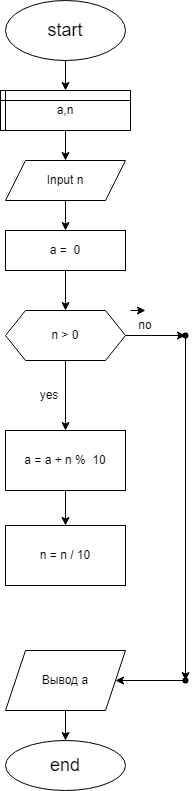

The diagram above was exported from draw.io. Its source (the exported page's mxGraphModel, read from the mxfile embedded in the PNG):
<mxGraphModel dx="935" dy="365" grid="1" gridSize="10" guides="1" tooltips="1" connect="1" arrows="1" fold="1" page="1" pageScale="1" pageWidth="827" pageHeight="1169" math="0" shadow="0">
  <root>
    <mxCell id="0" />
    <mxCell id="1" parent="0" />
    <mxCell id="84" value="" style="edgeStyle=none;html=1;" parent="1" source="2" target="83" edge="1">
      <mxGeometry relative="1" as="geometry" />
    </mxCell>
    <mxCell id="2" value="&lt;font style=&quot;font-size: 18px;&quot;&gt;start&lt;/font&gt;" style="ellipse;whiteSpace=wrap;html=1;" parent="1" vertex="1">
      <mxGeometry x="340" y="30" width="120" height="60" as="geometry" />
    </mxCell>
    <mxCell id="86" value="" style="edgeStyle=none;html=1;" parent="1" source="83" target="85" edge="1">
      <mxGeometry relative="1" as="geometry" />
    </mxCell>
    <mxCell id="83" value="a,n" style="shape=internalStorage;whiteSpace=wrap;html=1;backgroundOutline=1;dx=5;dy=10;" parent="1" vertex="1">
      <mxGeometry x="335" y="120" width="130" height="40" as="geometry" />
    </mxCell>
    <mxCell id="107" value="" style="edgeStyle=none;html=1;" parent="1" source="85" edge="1">
      <mxGeometry relative="1" as="geometry">
        <mxPoint x="400" y="260" as="targetPoint" />
      </mxGeometry>
    </mxCell>
    <mxCell id="85" value="Input n" style="shape=parallelogram;perimeter=parallelogramPerimeter;whiteSpace=wrap;html=1;fixedSize=1;" parent="1" vertex="1">
      <mxGeometry x="340" y="190" width="120" height="40" as="geometry" />
    </mxCell>
    <mxCell id="96" value="" style="edgeStyle=none;html=1;" parent="1" source="87" target="95" edge="1">
      <mxGeometry relative="1" as="geometry" />
    </mxCell>
    <mxCell id="115" value="" style="edgeStyle=none;html=1;" parent="1" source="87" target="91" edge="1">
      <mxGeometry relative="1" as="geometry" />
    </mxCell>
    <mxCell id="87" value="n &amp;gt; 0" style="shape=hexagon;perimeter=hexagonPerimeter2;whiteSpace=wrap;html=1;fixedSize=1;" parent="1" vertex="1">
      <mxGeometry x="340" y="340" width="120" height="50" as="geometry" />
    </mxCell>
    <mxCell id="117" value="" style="edgeStyle=none;html=1;" parent="1" source="91" target="116" edge="1">
      <mxGeometry relative="1" as="geometry" />
    </mxCell>
    <mxCell id="91" value="a = a + n %&amp;nbsp; 10" style="rounded=0;whiteSpace=wrap;html=1;" parent="1" vertex="1">
      <mxGeometry x="340" y="460" width="120" height="60" as="geometry" />
    </mxCell>
    <mxCell id="100" value="" style="edgeStyle=none;html=1;" parent="1" source="92" target="99" edge="1">
      <mxGeometry relative="1" as="geometry" />
    </mxCell>
    <mxCell id="92" value="Вывод a" style="shape=parallelogram;perimeter=parallelogramPerimeter;whiteSpace=wrap;html=1;fixedSize=1;rounded=0;" parent="1" vertex="1">
      <mxGeometry x="340" y="680" width="120" height="60" as="geometry" />
    </mxCell>
    <mxCell id="121" value="" style="edgeStyle=none;html=1;" parent="1" source="95" target="120" edge="1">
      <mxGeometry relative="1" as="geometry" />
    </mxCell>
    <mxCell id="95" value="" style="shape=waypoint;sketch=0;size=6;pointerEvents=1;points=[];fillColor=default;resizable=0;rotatable=0;perimeter=centerPerimeter;snapToPoint=1;" parent="1" vertex="1">
      <mxGeometry x="510" y="355" width="20" height="20" as="geometry" />
    </mxCell>
    <mxCell id="99" value="end" style="ellipse;whiteSpace=wrap;html=1;fontSize=18;" parent="1" vertex="1">
      <mxGeometry x="340" y="770" width="120" height="50" as="geometry" />
    </mxCell>
    <mxCell id="103" value="no" style="text;html=1;strokeColor=none;fillColor=none;align=center;verticalAlign=middle;whiteSpace=wrap;rounded=0;" parent="1" vertex="1">
      <mxGeometry x="450" y="340" width="60" height="30" as="geometry" />
    </mxCell>
    <mxCell id="114" value="" style="edgeStyle=none;html=1;" parent="1" source="109" target="87" edge="1">
      <mxGeometry relative="1" as="geometry" />
    </mxCell>
    <mxCell id="109" value="a =&amp;nbsp; 0" style="rounded=0;whiteSpace=wrap;html=1;" parent="1" vertex="1">
      <mxGeometry x="340" y="260" width="120" height="40" as="geometry" />
    </mxCell>
    <mxCell id="102" value="yes" style="text;html=1;strokeColor=none;fillColor=none;align=center;verticalAlign=middle;whiteSpace=wrap;rounded=0;" parent="1" vertex="1">
      <mxGeometry x="354" y="410" width="60" height="30" as="geometry" />
    </mxCell>
    <mxCell id="116" value="n = n / 10" style="rounded=0;whiteSpace=wrap;html=1;" parent="1" vertex="1">
      <mxGeometry x="340" y="555" width="120" height="60" as="geometry" />
    </mxCell>
    <mxCell id="122" value="" style="edgeStyle=none;html=1;" parent="1" source="120" target="92" edge="1">
      <mxGeometry relative="1" as="geometry" />
    </mxCell>
    <mxCell id="120" value="" style="shape=waypoint;sketch=0;size=6;pointerEvents=1;points=[];fillColor=default;resizable=0;rotatable=0;perimeter=centerPerimeter;snapToPoint=1;" parent="1" vertex="1">
      <mxGeometry x="510" y="700" width="20" height="20" as="geometry" />
    </mxCell>
    <mxCell id="123" style="edgeStyle=none;html=1;exitX=0.25;exitY=0;exitDx=0;exitDy=0;entryX=0.5;entryY=0;entryDx=0;entryDy=0;" edge="1" parent="1" source="103" target="103">
      <mxGeometry relative="1" as="geometry" />
    </mxCell>
  </root>
</mxGraphModel>